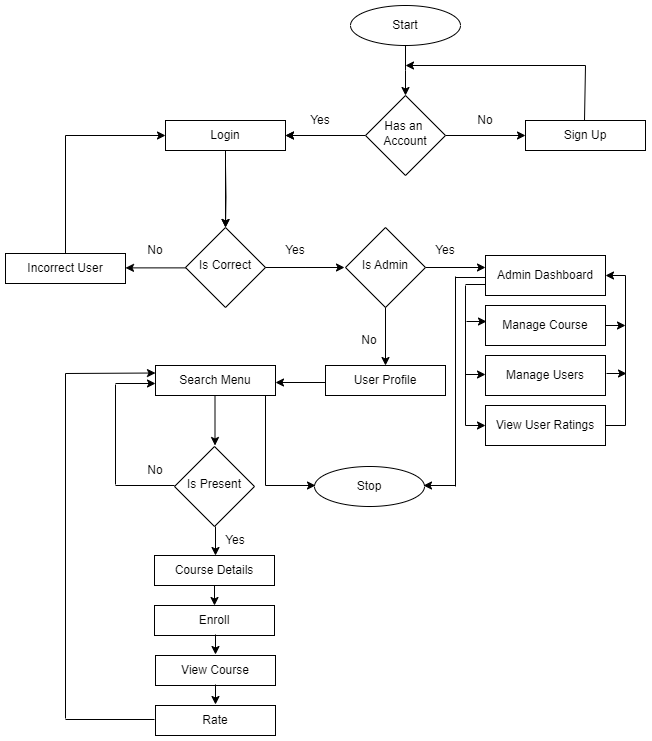

The diagram above was exported from draw.io. Its source (the exported page's mxGraphModel, read from the mxfile embedded in the PNG):
<mxGraphModel dx="1570" dy="480" grid="1" gridSize="10" guides="1" tooltips="1" connect="1" arrows="1" fold="1" page="1" pageScale="1" pageWidth="827" pageHeight="1169" background="none" math="0" shadow="0">
  <root>
    <mxCell id="WIyWlLk6GJQsqaUBKTNV-0" />
    <mxCell id="WIyWlLk6GJQsqaUBKTNV-1" parent="WIyWlLk6GJQsqaUBKTNV-0" />
    <mxCell id="sROP3hTNZv_VOGcYykat-2" value="" style="edgeStyle=orthogonalEdgeStyle;rounded=0;orthogonalLoop=1;jettySize=auto;html=1;" edge="1" parent="WIyWlLk6GJQsqaUBKTNV-1">
      <mxGeometry relative="1" as="geometry">
        <mxPoint x="170" y="210" as="sourcePoint" />
        <mxPoint x="100" y="210" as="targetPoint" />
      </mxGeometry>
    </mxCell>
    <mxCell id="sROP3hTNZv_VOGcYykat-5" value="" style="edgeStyle=orthogonalEdgeStyle;rounded=0;orthogonalLoop=1;jettySize=auto;html=1;exitX=0;exitY=0.5;exitDx=0;exitDy=0;" edge="1" parent="WIyWlLk6GJQsqaUBKTNV-1" source="sROP3hTNZv_VOGcYykat-100">
      <mxGeometry relative="1" as="geometry">
        <mxPoint x="170" y="210" as="sourcePoint" />
        <mxPoint x="100" y="210" as="targetPoint" />
      </mxGeometry>
    </mxCell>
    <mxCell id="sROP3hTNZv_VOGcYykat-13" value="" style="edgeStyle=orthogonalEdgeStyle;rounded=0;orthogonalLoop=1;jettySize=auto;html=1;" edge="1" parent="WIyWlLk6GJQsqaUBKTNV-1" source="sROP3hTNZv_VOGcYykat-0">
      <mxGeometry relative="1" as="geometry">
        <mxPoint x="220" y="170" as="targetPoint" />
      </mxGeometry>
    </mxCell>
    <mxCell id="sROP3hTNZv_VOGcYykat-0" value="Start" style="ellipse;whiteSpace=wrap;html=1;" vertex="1" parent="WIyWlLk6GJQsqaUBKTNV-1">
      <mxGeometry x="165" y="80" width="110" height="40" as="geometry" />
    </mxCell>
    <mxCell id="sROP3hTNZv_VOGcYykat-7" value="" style="edgeStyle=orthogonalEdgeStyle;rounded=0;orthogonalLoop=1;jettySize=auto;html=1;" edge="1" parent="WIyWlLk6GJQsqaUBKTNV-1" target="sROP3hTNZv_VOGcYykat-6">
      <mxGeometry relative="1" as="geometry">
        <mxPoint x="40" y="240" as="sourcePoint" />
      </mxGeometry>
    </mxCell>
    <mxCell id="sROP3hTNZv_VOGcYykat-6" value="Is Correct" style="rhombus;whiteSpace=wrap;html=1;shadow=0;strokeWidth=1;spacing=6;spacingTop=-4;" vertex="1" parent="WIyWlLk6GJQsqaUBKTNV-1">
      <mxGeometry y="302" width="80" height="80" as="geometry" />
    </mxCell>
    <mxCell id="sROP3hTNZv_VOGcYykat-11" value="No" style="text;html=1;strokeColor=none;fillColor=none;align=center;verticalAlign=middle;whiteSpace=wrap;rounded=0;" vertex="1" parent="WIyWlLk6GJQsqaUBKTNV-1">
      <mxGeometry x="-60" y="310" width="60" height="30" as="geometry" />
    </mxCell>
    <mxCell id="sROP3hTNZv_VOGcYykat-19" value="" style="edgeStyle=orthogonalEdgeStyle;rounded=0;orthogonalLoop=1;jettySize=auto;html=1;" edge="1" parent="WIyWlLk6GJQsqaUBKTNV-1">
      <mxGeometry relative="1" as="geometry">
        <mxPoint x="240" y="342" as="sourcePoint" />
        <mxPoint x="300" y="342" as="targetPoint" />
      </mxGeometry>
    </mxCell>
    <mxCell id="sROP3hTNZv_VOGcYykat-16" value="Is Admin" style="rhombus;whiteSpace=wrap;html=1;shadow=0;strokeWidth=1;spacing=6;spacingTop=-4;" vertex="1" parent="WIyWlLk6GJQsqaUBKTNV-1">
      <mxGeometry x="160" y="302" width="80" height="80" as="geometry" />
    </mxCell>
    <mxCell id="sROP3hTNZv_VOGcYykat-22" value="Manage Course" style="rounded=0;whiteSpace=wrap;html=1;" vertex="1" parent="WIyWlLk6GJQsqaUBKTNV-1">
      <mxGeometry x="300" y="380" width="120" height="40" as="geometry" />
    </mxCell>
    <mxCell id="sROP3hTNZv_VOGcYykat-23" value="Manage Users" style="rounded=0;whiteSpace=wrap;html=1;" vertex="1" parent="WIyWlLk6GJQsqaUBKTNV-1">
      <mxGeometry x="300" y="430" width="120" height="40" as="geometry" />
    </mxCell>
    <mxCell id="sROP3hTNZv_VOGcYykat-24" value="Admin Dashboard" style="rounded=0;whiteSpace=wrap;html=1;" vertex="1" parent="WIyWlLk6GJQsqaUBKTNV-1">
      <mxGeometry x="300" y="330" width="120" height="40" as="geometry" />
    </mxCell>
    <mxCell id="sROP3hTNZv_VOGcYykat-25" value="View User Ratings" style="rounded=0;whiteSpace=wrap;html=1;" vertex="1" parent="WIyWlLk6GJQsqaUBKTNV-1">
      <mxGeometry x="300" y="480" width="120" height="40" as="geometry" />
    </mxCell>
    <mxCell id="sROP3hTNZv_VOGcYykat-29" value="" style="endArrow=none;html=1;rounded=0;" edge="1" parent="WIyWlLk6GJQsqaUBKTNV-1">
      <mxGeometry width="50" height="50" relative="1" as="geometry">
        <mxPoint x="420" y="500" as="sourcePoint" />
        <mxPoint x="440" y="500" as="targetPoint" />
      </mxGeometry>
    </mxCell>
    <mxCell id="sROP3hTNZv_VOGcYykat-32" value="" style="endArrow=none;html=1;rounded=0;" edge="1" parent="WIyWlLk6GJQsqaUBKTNV-1">
      <mxGeometry width="50" height="50" relative="1" as="geometry">
        <mxPoint x="440" y="500" as="sourcePoint" />
        <mxPoint x="440" y="350" as="targetPoint" />
      </mxGeometry>
    </mxCell>
    <mxCell id="sROP3hTNZv_VOGcYykat-33" value="" style="endArrow=classic;html=1;rounded=0;" edge="1" parent="WIyWlLk6GJQsqaUBKTNV-1" target="sROP3hTNZv_VOGcYykat-24">
      <mxGeometry width="50" height="50" relative="1" as="geometry">
        <mxPoint x="440" y="350" as="sourcePoint" />
        <mxPoint x="490" y="300" as="targetPoint" />
      </mxGeometry>
    </mxCell>
    <mxCell id="sROP3hTNZv_VOGcYykat-34" value="" style="endArrow=classic;html=1;rounded=0;" edge="1" parent="WIyWlLk6GJQsqaUBKTNV-1">
      <mxGeometry width="50" height="50" relative="1" as="geometry">
        <mxPoint x="420" y="400" as="sourcePoint" />
        <mxPoint x="440" y="400" as="targetPoint" />
      </mxGeometry>
    </mxCell>
    <mxCell id="sROP3hTNZv_VOGcYykat-36" value="" style="endArrow=classic;html=1;rounded=0;" edge="1" parent="WIyWlLk6GJQsqaUBKTNV-1">
      <mxGeometry width="50" height="50" relative="1" as="geometry">
        <mxPoint x="421" y="448" as="sourcePoint" />
        <mxPoint x="441" y="448" as="targetPoint" />
      </mxGeometry>
    </mxCell>
    <mxCell id="sROP3hTNZv_VOGcYykat-42" value="" style="endArrow=none;html=1;rounded=0;" edge="1" parent="WIyWlLk6GJQsqaUBKTNV-1">
      <mxGeometry width="50" height="50" relative="1" as="geometry">
        <mxPoint x="280" y="359" as="sourcePoint" />
        <mxPoint x="300" y="359" as="targetPoint" />
      </mxGeometry>
    </mxCell>
    <mxCell id="sROP3hTNZv_VOGcYykat-43" value="" style="endArrow=none;html=1;rounded=0;" edge="1" parent="WIyWlLk6GJQsqaUBKTNV-1">
      <mxGeometry width="50" height="50" relative="1" as="geometry">
        <mxPoint x="280" y="500" as="sourcePoint" />
        <mxPoint x="280" y="360" as="targetPoint" />
      </mxGeometry>
    </mxCell>
    <mxCell id="sROP3hTNZv_VOGcYykat-45" value="" style="endArrow=classic;html=1;rounded=0;" edge="1" parent="WIyWlLk6GJQsqaUBKTNV-1">
      <mxGeometry width="50" height="50" relative="1" as="geometry">
        <mxPoint x="280" y="500" as="sourcePoint" />
        <mxPoint x="300" y="500" as="targetPoint" />
      </mxGeometry>
    </mxCell>
    <mxCell id="sROP3hTNZv_VOGcYykat-48" value="" style="endArrow=classic;html=1;rounded=0;" edge="1" parent="WIyWlLk6GJQsqaUBKTNV-1">
      <mxGeometry width="50" height="50" relative="1" as="geometry">
        <mxPoint x="280" y="449" as="sourcePoint" />
        <mxPoint x="300" y="449" as="targetPoint" />
      </mxGeometry>
    </mxCell>
    <mxCell id="sROP3hTNZv_VOGcYykat-49" value="" style="endArrow=classic;html=1;rounded=0;" edge="1" parent="WIyWlLk6GJQsqaUBKTNV-1">
      <mxGeometry width="50" height="50" relative="1" as="geometry">
        <mxPoint x="281" y="396" as="sourcePoint" />
        <mxPoint x="301" y="396" as="targetPoint" />
      </mxGeometry>
    </mxCell>
    <mxCell id="sROP3hTNZv_VOGcYykat-52" value="" style="endArrow=classic;html=1;rounded=0;exitX=0.5;exitY=1;exitDx=0;exitDy=0;" edge="1" parent="WIyWlLk6GJQsqaUBKTNV-1" source="sROP3hTNZv_VOGcYykat-16">
      <mxGeometry width="50" height="50" relative="1" as="geometry">
        <mxPoint x="200" y="390" as="sourcePoint" />
        <mxPoint x="200" y="440" as="targetPoint" />
      </mxGeometry>
    </mxCell>
    <mxCell id="sROP3hTNZv_VOGcYykat-53" value="User Profile" style="rounded=0;whiteSpace=wrap;html=1;" vertex="1" parent="WIyWlLk6GJQsqaUBKTNV-1">
      <mxGeometry x="140" y="440" width="120" height="30" as="geometry" />
    </mxCell>
    <mxCell id="sROP3hTNZv_VOGcYykat-54" value="" style="endArrow=classic;html=1;rounded=0;" edge="1" parent="WIyWlLk6GJQsqaUBKTNV-1">
      <mxGeometry width="50" height="50" relative="1" as="geometry">
        <mxPoint x="140" y="457" as="sourcePoint" />
        <mxPoint x="90" y="457" as="targetPoint" />
      </mxGeometry>
    </mxCell>
    <mxCell id="sROP3hTNZv_VOGcYykat-55" value="Search Menu" style="rounded=0;whiteSpace=wrap;html=1;" vertex="1" parent="WIyWlLk6GJQsqaUBKTNV-1">
      <mxGeometry x="-30" y="440" width="120" height="30" as="geometry" />
    </mxCell>
    <mxCell id="sROP3hTNZv_VOGcYykat-56" value="View Course" style="rounded=0;whiteSpace=wrap;html=1;" vertex="1" parent="WIyWlLk6GJQsqaUBKTNV-1">
      <mxGeometry x="-30" y="730" width="120" height="30" as="geometry" />
    </mxCell>
    <mxCell id="sROP3hTNZv_VOGcYykat-57" value="Rate" style="rounded=0;whiteSpace=wrap;html=1;" vertex="1" parent="WIyWlLk6GJQsqaUBKTNV-1">
      <mxGeometry x="-30" y="780" width="120" height="30" as="geometry" />
    </mxCell>
    <mxCell id="sROP3hTNZv_VOGcYykat-58" value="Course Details" style="rounded=0;whiteSpace=wrap;html=1;" vertex="1" parent="WIyWlLk6GJQsqaUBKTNV-1">
      <mxGeometry x="-31" y="630" width="120" height="30" as="geometry" />
    </mxCell>
    <mxCell id="sROP3hTNZv_VOGcYykat-59" value="Enroll" style="rounded=0;whiteSpace=wrap;html=1;" vertex="1" parent="WIyWlLk6GJQsqaUBKTNV-1">
      <mxGeometry x="-31" y="680" width="120" height="30" as="geometry" />
    </mxCell>
    <mxCell id="sROP3hTNZv_VOGcYykat-60" value="Is Present" style="rhombus;whiteSpace=wrap;html=1;shadow=0;strokeWidth=1;spacing=6;spacingTop=-4;" vertex="1" parent="WIyWlLk6GJQsqaUBKTNV-1">
      <mxGeometry x="-11" y="521" width="80" height="80" as="geometry" />
    </mxCell>
    <mxCell id="sROP3hTNZv_VOGcYykat-62" value="" style="endArrow=classic;html=1;rounded=0;" edge="1" parent="WIyWlLk6GJQsqaUBKTNV-1">
      <mxGeometry width="50" height="50" relative="1" as="geometry">
        <mxPoint x="29.5" y="470" as="sourcePoint" />
        <mxPoint x="29.5" y="520" as="targetPoint" />
      </mxGeometry>
    </mxCell>
    <mxCell id="sROP3hTNZv_VOGcYykat-64" value="" style="endArrow=classic;html=1;rounded=0;exitX=0.5;exitY=1;exitDx=0;exitDy=0;" edge="1" parent="WIyWlLk6GJQsqaUBKTNV-1" source="sROP3hTNZv_VOGcYykat-58">
      <mxGeometry width="50" height="50" relative="1" as="geometry">
        <mxPoint x="38" y="660" as="sourcePoint" />
        <mxPoint x="29" y="680" as="targetPoint" />
      </mxGeometry>
    </mxCell>
    <mxCell id="sROP3hTNZv_VOGcYykat-65" value="" style="endArrow=classic;html=1;rounded=0;entryX=0.5;entryY=0;entryDx=0;entryDy=0;" edge="1" parent="WIyWlLk6GJQsqaUBKTNV-1">
      <mxGeometry width="50" height="50" relative="1" as="geometry">
        <mxPoint x="30" y="709" as="sourcePoint" />
        <mxPoint x="30" y="729" as="targetPoint" />
      </mxGeometry>
    </mxCell>
    <mxCell id="sROP3hTNZv_VOGcYykat-66" value="" style="endArrow=classic;html=1;rounded=0;entryX=0.5;entryY=0;entryDx=0;entryDy=0;" edge="1" parent="WIyWlLk6GJQsqaUBKTNV-1">
      <mxGeometry width="50" height="50" relative="1" as="geometry">
        <mxPoint x="30" y="759" as="sourcePoint" />
        <mxPoint x="30" y="779" as="targetPoint" />
      </mxGeometry>
    </mxCell>
    <mxCell id="sROP3hTNZv_VOGcYykat-67" value="" style="endArrow=classic;html=1;rounded=0;" edge="1" parent="WIyWlLk6GJQsqaUBKTNV-1">
      <mxGeometry width="50" height="50" relative="1" as="geometry">
        <mxPoint x="30" y="601" as="sourcePoint" />
        <mxPoint x="30" y="630" as="targetPoint" />
      </mxGeometry>
    </mxCell>
    <mxCell id="sROP3hTNZv_VOGcYykat-68" value="Yes" style="text;html=1;strokeColor=none;fillColor=none;align=center;verticalAlign=middle;whiteSpace=wrap;rounded=0;" vertex="1" parent="WIyWlLk6GJQsqaUBKTNV-1">
      <mxGeometry x="20" y="600" width="60" height="30" as="geometry" />
    </mxCell>
    <mxCell id="sROP3hTNZv_VOGcYykat-70" value="" style="endArrow=none;html=1;rounded=0;" edge="1" parent="WIyWlLk6GJQsqaUBKTNV-1">
      <mxGeometry width="50" height="50" relative="1" as="geometry">
        <mxPoint x="-70" y="560" as="sourcePoint" />
        <mxPoint x="-11" y="560" as="targetPoint" />
      </mxGeometry>
    </mxCell>
    <mxCell id="sROP3hTNZv_VOGcYykat-73" value="" style="endArrow=classic;html=1;rounded=0;entryX=0;entryY=0.5;entryDx=0;entryDy=0;" edge="1" parent="WIyWlLk6GJQsqaUBKTNV-1">
      <mxGeometry width="50" height="50" relative="1" as="geometry">
        <mxPoint x="-70" y="458" as="sourcePoint" />
        <mxPoint x="-30" y="458" as="targetPoint" />
      </mxGeometry>
    </mxCell>
    <mxCell id="sROP3hTNZv_VOGcYykat-76" value="" style="endArrow=none;html=1;rounded=0;" edge="1" parent="WIyWlLk6GJQsqaUBKTNV-1">
      <mxGeometry width="50" height="50" relative="1" as="geometry">
        <mxPoint x="-70" y="559" as="sourcePoint" />
        <mxPoint x="-70" y="459" as="targetPoint" />
      </mxGeometry>
    </mxCell>
    <mxCell id="sROP3hTNZv_VOGcYykat-79" value="No" style="text;html=1;strokeColor=none;fillColor=none;align=center;verticalAlign=middle;whiteSpace=wrap;rounded=0;" vertex="1" parent="WIyWlLk6GJQsqaUBKTNV-1">
      <mxGeometry x="-60" y="530" width="60" height="30" as="geometry" />
    </mxCell>
    <mxCell id="sROP3hTNZv_VOGcYykat-80" value="" style="endArrow=none;html=1;rounded=0;" edge="1" parent="WIyWlLk6GJQsqaUBKTNV-1">
      <mxGeometry width="50" height="50" relative="1" as="geometry">
        <mxPoint x="-120" y="794" as="sourcePoint" />
        <mxPoint x="-31" y="794" as="targetPoint" />
      </mxGeometry>
    </mxCell>
    <mxCell id="sROP3hTNZv_VOGcYykat-81" value="" style="endArrow=none;html=1;rounded=0;" edge="1" parent="WIyWlLk6GJQsqaUBKTNV-1">
      <mxGeometry width="50" height="50" relative="1" as="geometry">
        <mxPoint x="-120" y="793" as="sourcePoint" />
        <mxPoint x="-120" y="448" as="targetPoint" />
      </mxGeometry>
    </mxCell>
    <mxCell id="sROP3hTNZv_VOGcYykat-84" value="" style="endArrow=classic;html=1;rounded=0;entryX=0;entryY=0.25;entryDx=0;entryDy=0;" edge="1" parent="WIyWlLk6GJQsqaUBKTNV-1" target="sROP3hTNZv_VOGcYykat-55">
      <mxGeometry width="50" height="50" relative="1" as="geometry">
        <mxPoint x="-120" y="448" as="sourcePoint" />
        <mxPoint x="-70" y="400" as="targetPoint" />
      </mxGeometry>
    </mxCell>
    <mxCell id="sROP3hTNZv_VOGcYykat-85" value="No" style="text;html=1;strokeColor=none;fillColor=none;align=center;verticalAlign=middle;whiteSpace=wrap;rounded=0;" vertex="1" parent="WIyWlLk6GJQsqaUBKTNV-1">
      <mxGeometry x="154" y="400" width="60" height="30" as="geometry" />
    </mxCell>
    <mxCell id="sROP3hTNZv_VOGcYykat-86" value="Yes" style="text;html=1;strokeColor=none;fillColor=none;align=center;verticalAlign=middle;whiteSpace=wrap;rounded=0;" vertex="1" parent="WIyWlLk6GJQsqaUBKTNV-1">
      <mxGeometry x="230" y="310" width="60" height="30" as="geometry" />
    </mxCell>
    <mxCell id="sROP3hTNZv_VOGcYykat-87" value="Yes" style="text;html=1;strokeColor=none;fillColor=none;align=center;verticalAlign=middle;whiteSpace=wrap;rounded=0;" vertex="1" parent="WIyWlLk6GJQsqaUBKTNV-1">
      <mxGeometry x="80" y="310" width="60" height="30" as="geometry" />
    </mxCell>
    <mxCell id="sROP3hTNZv_VOGcYykat-89" value="Stop" style="ellipse;whiteSpace=wrap;html=1;" vertex="1" parent="WIyWlLk6GJQsqaUBKTNV-1">
      <mxGeometry x="129" y="541" width="110" height="40" as="geometry" />
    </mxCell>
    <mxCell id="sROP3hTNZv_VOGcYykat-90" value="" style="endArrow=none;html=1;rounded=0;" edge="1" parent="WIyWlLk6GJQsqaUBKTNV-1">
      <mxGeometry width="50" height="50" relative="1" as="geometry">
        <mxPoint x="80" y="560" as="sourcePoint" />
        <mxPoint x="80" y="470" as="targetPoint" />
      </mxGeometry>
    </mxCell>
    <mxCell id="sROP3hTNZv_VOGcYykat-91" value="" style="endArrow=classic;html=1;rounded=0;" edge="1" parent="WIyWlLk6GJQsqaUBKTNV-1">
      <mxGeometry width="50" height="50" relative="1" as="geometry">
        <mxPoint x="80" y="560" as="sourcePoint" />
        <mxPoint x="130" y="560" as="targetPoint" />
      </mxGeometry>
    </mxCell>
    <mxCell id="sROP3hTNZv_VOGcYykat-94" value="" style="endArrow=none;html=1;rounded=0;" edge="1" parent="WIyWlLk6GJQsqaUBKTNV-1">
      <mxGeometry width="50" height="50" relative="1" as="geometry">
        <mxPoint x="270" y="352" as="sourcePoint" />
        <mxPoint x="300" y="352" as="targetPoint" />
      </mxGeometry>
    </mxCell>
    <mxCell id="sROP3hTNZv_VOGcYykat-95" value="" style="endArrow=none;html=1;rounded=0;" edge="1" parent="WIyWlLk6GJQsqaUBKTNV-1">
      <mxGeometry width="50" height="50" relative="1" as="geometry">
        <mxPoint x="270" y="561" as="sourcePoint" />
        <mxPoint x="270" y="351" as="targetPoint" />
      </mxGeometry>
    </mxCell>
    <mxCell id="sROP3hTNZv_VOGcYykat-96" value="" style="endArrow=classic;html=1;rounded=0;" edge="1" parent="WIyWlLk6GJQsqaUBKTNV-1">
      <mxGeometry width="50" height="50" relative="1" as="geometry">
        <mxPoint x="270" y="560" as="sourcePoint" />
        <mxPoint x="238" y="560" as="targetPoint" />
      </mxGeometry>
    </mxCell>
    <mxCell id="sROP3hTNZv_VOGcYykat-97" value="Incorrect User" style="rounded=0;whiteSpace=wrap;html=1;" vertex="1" parent="WIyWlLk6GJQsqaUBKTNV-1">
      <mxGeometry x="-180" y="328" width="120" height="30" as="geometry" />
    </mxCell>
    <mxCell id="sROP3hTNZv_VOGcYykat-99" value="" style="edgeStyle=orthogonalEdgeStyle;rounded=0;orthogonalLoop=1;jettySize=auto;html=1;" edge="1" parent="WIyWlLk6GJQsqaUBKTNV-1" source="sROP3hTNZv_VOGcYykat-98" target="sROP3hTNZv_VOGcYykat-6">
      <mxGeometry relative="1" as="geometry" />
    </mxCell>
    <mxCell id="sROP3hTNZv_VOGcYykat-98" value="Login" style="rounded=0;whiteSpace=wrap;html=1;" vertex="1" parent="WIyWlLk6GJQsqaUBKTNV-1">
      <mxGeometry x="-20" y="195" width="120" height="30" as="geometry" />
    </mxCell>
    <mxCell id="sROP3hTNZv_VOGcYykat-102" style="edgeStyle=orthogonalEdgeStyle;rounded=0;orthogonalLoop=1;jettySize=auto;html=1;exitX=1;exitY=0.5;exitDx=0;exitDy=0;entryX=0;entryY=0.5;entryDx=0;entryDy=0;" edge="1" parent="WIyWlLk6GJQsqaUBKTNV-1" source="sROP3hTNZv_VOGcYykat-100" target="sROP3hTNZv_VOGcYykat-101">
      <mxGeometry relative="1" as="geometry" />
    </mxCell>
    <mxCell id="sROP3hTNZv_VOGcYykat-100" value="Has an&amp;nbsp;&lt;br&gt;Account" style="rhombus;whiteSpace=wrap;html=1;shadow=0;strokeWidth=1;spacing=6;spacingTop=-4;" vertex="1" parent="WIyWlLk6GJQsqaUBKTNV-1">
      <mxGeometry x="180" y="170" width="80" height="80" as="geometry" />
    </mxCell>
    <mxCell id="sROP3hTNZv_VOGcYykat-101" value="Sign Up" style="rounded=0;whiteSpace=wrap;html=1;" vertex="1" parent="WIyWlLk6GJQsqaUBKTNV-1">
      <mxGeometry x="340" y="195" width="120" height="30" as="geometry" />
    </mxCell>
    <mxCell id="sROP3hTNZv_VOGcYykat-103" value="" style="endArrow=none;html=1;rounded=0;" edge="1" parent="WIyWlLk6GJQsqaUBKTNV-1">
      <mxGeometry width="50" height="50" relative="1" as="geometry">
        <mxPoint x="399" y="195" as="sourcePoint" />
        <mxPoint x="400" y="140" as="targetPoint" />
      </mxGeometry>
    </mxCell>
    <mxCell id="sROP3hTNZv_VOGcYykat-105" value="" style="endArrow=classic;html=1;rounded=0;" edge="1" parent="WIyWlLk6GJQsqaUBKTNV-1">
      <mxGeometry width="50" height="50" relative="1" as="geometry">
        <mxPoint x="400" y="140" as="sourcePoint" />
        <mxPoint x="220" y="140" as="targetPoint" />
      </mxGeometry>
    </mxCell>
    <mxCell id="sROP3hTNZv_VOGcYykat-106" value="No" style="text;html=1;strokeColor=none;fillColor=none;align=center;verticalAlign=middle;whiteSpace=wrap;rounded=0;" vertex="1" parent="WIyWlLk6GJQsqaUBKTNV-1">
      <mxGeometry x="270" y="180" width="60" height="30" as="geometry" />
    </mxCell>
    <mxCell id="sROP3hTNZv_VOGcYykat-107" value="Yes" style="text;html=1;strokeColor=none;fillColor=none;align=center;verticalAlign=middle;whiteSpace=wrap;rounded=0;" vertex="1" parent="WIyWlLk6GJQsqaUBKTNV-1">
      <mxGeometry x="105" y="180" width="60" height="30" as="geometry" />
    </mxCell>
    <mxCell id="sROP3hTNZv_VOGcYykat-108" value="" style="endArrow=none;html=1;rounded=0;exitX=0.5;exitY=0;exitDx=0;exitDy=0;" edge="1" parent="WIyWlLk6GJQsqaUBKTNV-1" source="sROP3hTNZv_VOGcYykat-97">
      <mxGeometry width="50" height="50" relative="1" as="geometry">
        <mxPoint x="-120" y="320" as="sourcePoint" />
        <mxPoint x="-120" y="210" as="targetPoint" />
      </mxGeometry>
    </mxCell>
    <mxCell id="sROP3hTNZv_VOGcYykat-109" value="" style="endArrow=classic;html=1;rounded=0;entryX=0;entryY=0.5;entryDx=0;entryDy=0;" edge="1" parent="WIyWlLk6GJQsqaUBKTNV-1" target="sROP3hTNZv_VOGcYykat-98">
      <mxGeometry width="50" height="50" relative="1" as="geometry">
        <mxPoint x="-120" y="210" as="sourcePoint" />
        <mxPoint x="-70" y="160" as="targetPoint" />
      </mxGeometry>
    </mxCell>
    <mxCell id="sROP3hTNZv_VOGcYykat-113" value="" style="edgeStyle=orthogonalEdgeStyle;rounded=0;orthogonalLoop=1;jettySize=auto;html=1;exitX=1;exitY=0.5;exitDx=0;exitDy=0;" edge="1" parent="WIyWlLk6GJQsqaUBKTNV-1" source="sROP3hTNZv_VOGcYykat-6">
      <mxGeometry relative="1" as="geometry">
        <mxPoint x="99" y="342" as="sourcePoint" />
        <mxPoint x="159" y="342" as="targetPoint" />
      </mxGeometry>
    </mxCell>
    <mxCell id="sROP3hTNZv_VOGcYykat-115" value="" style="endArrow=classic;html=1;rounded=0;" edge="1" parent="WIyWlLk6GJQsqaUBKTNV-1">
      <mxGeometry width="50" height="50" relative="1" as="geometry">
        <mxPoint y="342.38" as="sourcePoint" />
        <mxPoint x="-60" y="342.38" as="targetPoint" />
      </mxGeometry>
    </mxCell>
  </root>
</mxGraphModel>